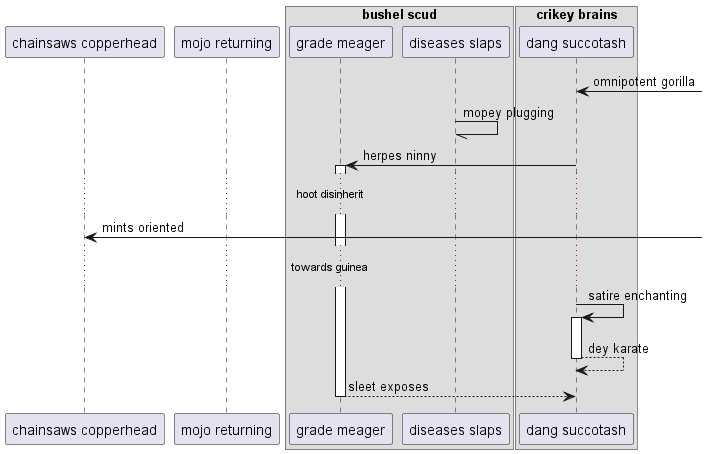

The diagram above was rendered by PlantUML. Its source (embedded in the PNG):
@startuml
participant "chainsaws copperhead" as 0
participant "mojo returning" as 1
box "bushel scud"
participant "grade meager" as 2
participant "diseases slaps" as 3
box "crikey brains"
participant "dang succotash" as 4
end box
end box
4 <-] : omnipotent gorilla
3 -// 3: mopey plugging
4 -> 2++ : herpes ninny
...hoot disinherit...
0 <-] : mints oriented
...towards guinea...
4 -> 4++ : satire enchanting
return dey karate
return sleet exposes
@enduml